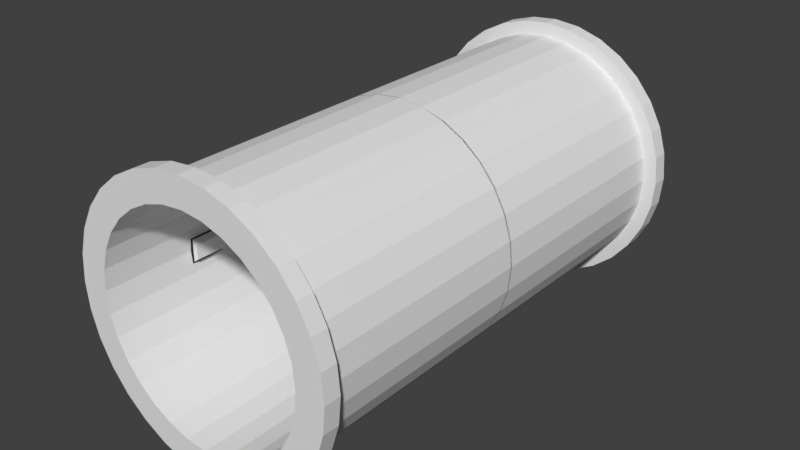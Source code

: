 # Source: tunnel.blend  (saved by Blender 2.79.0; exported with 4.5.12 LTS)
import bpy
from mathutils import Matrix  # noqa: F401  (used for matrix-valued properties, if any)

bpy.ops.wm.read_factory_settings(use_empty=True)
scene = bpy.context.scene
scene.name = 'Scene'

# ---- collections
col_collection_1 = bpy.data.collections.new('Collection 1'); scene.collection.children.link(col_collection_1)

# ---- materials (node trees are filled in below, after node groups)
mat_black = bpy.data.materials.new('black')
mat_black.alpha_threshold = 0.0
mat_black.use_transparent_shadow = False
mat_black.diffuse_color = (0.03522, 0.03522, 0.03522, 1.0)
mat_black.roughness = 0.5
mat_black.specular_intensity = 0.08621
mat_light = bpy.data.materials.new('Light')
mat_light.alpha_threshold = 0.0
mat_light.use_transparent_shadow = False
mat_light.roughness = 0.5

# ---- material node trees

# ---- world
world_world = bpy.data.worlds.new('World'); scene.world = world_world
world_world.color = (0.05088, 0.05088, 0.05088)
world_world.use_sun_shadow = False
world_world.sun_shadow_jitter_overblur = 0.0
world_world.cycles.sampling_method = 'MANUAL'

# ---- meshes
me_cube_004 = bpy.data.meshes.new('Cube.004')
me_cube_004.from_pydata([(-1.0, -1.0, -1.0), (-1.0, -1.0, 1.0), (-1.0, 1.854, -1.0), (-1.0, 1.854, 1.0), (-0.5372, -1.0, -0.6645), (-0.5372, -1.0, 0.6645), (-0.5372, 1.854, -0.6645), (-0.5372, 1.854, 0.6645), (-1.246, 1.854, -1.0), (-1.246, -1.0, -1.0), (-1.246, -1.0, 1.0), (-1.246, 1.854, 1.0), (-1.0, 1.961, -1.107), (-1.0, -1.107, -1.107), (-1.0, -1.107, 1.107), (-1.0, 1.961, 1.107), (-1.246, 1.961, -1.107), (-1.246, -1.107, -1.107), (-1.246, -1.107, 1.107), (-1.246, 1.961, 1.107)], [], [(11, 10, 18, 19), (2, 3, 7, 6), (6, 7, 5, 4), (4, 5, 1, 0), (2, 6, 4, 0), (7, 3, 1, 5), (9, 10, 11, 8), (2, 0, 13, 12), (1, 3, 15, 14), (10, 9, 17, 18), (14, 15, 19, 18), (12, 13, 17, 16), (15, 12, 16, 19), (13, 14, 18, 17), (3, 2, 12, 15), (9, 8, 16, 17), (0, 1, 14, 13), (8, 11, 19, 16)])
me_cube_004.polygons.foreach_set('material_index', [0, 1, 1, 1, 1, 1, 0, 0, 0, 0, 0, 0, 0, 0, 0, 0, 0, 0])
me_cube_004.materials.append(mat_black)
me_cube_004.materials.append(mat_light)
me_cube_004.use_remesh_preserve_volume = False
me_cube_004.use_remesh_preserve_attributes = False
me_cube_004.use_mirror_vertex_groups = False
me_cube_004.update()
me_cube_006 = bpy.data.meshes.new('Cube.006')
me_cube_006.from_pydata([(-1.0, -1.0, -1.0), (-1.0, -1.0, 1.0), (-1.0, 1.854, -1.0), (-1.0, 1.854, 1.0), (-0.5372, -1.0, -0.6645), (-0.5372, -1.0, 0.6645), (-0.5372, 1.854, -0.6645), (-0.5372, 1.854, 0.6645), (-1.246, 1.854, -1.0), (-1.246, -1.0, -1.0), (-1.246, -1.0, 1.0), (-1.246, 1.854, 1.0), (-1.0, 1.961, -1.107), (-1.0, -1.107, -1.107), (-1.0, -1.107, 1.107), (-1.0, 1.961, 1.107), (-1.246, 1.961, -1.107), (-1.246, -1.107, -1.107), (-1.246, -1.107, 1.107), (-1.246, 1.961, 1.107)], [], [(11, 10, 18, 19), (2, 3, 7, 6), (6, 7, 5, 4), (4, 5, 1, 0), (2, 6, 4, 0), (7, 3, 1, 5), (9, 10, 11, 8), (2, 0, 13, 12), (1, 3, 15, 14), (10, 9, 17, 18), (14, 15, 19, 18), (12, 13, 17, 16), (15, 12, 16, 19), (13, 14, 18, 17), (3, 2, 12, 15), (9, 8, 16, 17), (0, 1, 14, 13), (8, 11, 19, 16)])
me_cube_006.polygons.foreach_set('material_index', [0, 1, 1, 1, 1, 1, 0, 0, 0, 0, 0, 0, 0, 0, 0, 0, 0, 0])
me_cube_006.materials.append(mat_black)
me_cube_006.materials.append(mat_light)
me_cube_006.use_remesh_preserve_volume = False
me_cube_006.use_remesh_preserve_attributes = False
me_cube_006.use_mirror_vertex_groups = False
me_cube_006.update()
me_cube_005 = bpy.data.meshes.new('Cube.005')
me_cube_005.from_pydata([(-1.0, -1.0, -1.0), (-1.0, -1.0, 1.0), (-1.0, 1.854, -1.0), (-1.0, 1.854, 1.0), (-0.5372, -1.0, -0.6645), (-0.5372, -1.0, 0.6645), (-0.5372, 1.854, -0.6645), (-0.5372, 1.854, 0.6645), (-1.246, 1.854, -1.0), (-1.246, -1.0, -1.0), (-1.246, -1.0, 1.0), (-1.246, 1.854, 1.0), (-1.0, 1.961, -1.107), (-1.0, -1.107, -1.107), (-1.0, -1.107, 1.107), (-1.0, 1.961, 1.107), (-1.246, 1.961, -1.107), (-1.246, -1.107, -1.107), (-1.246, -1.107, 1.107), (-1.246, 1.961, 1.107)], [], [(11, 10, 18, 19), (2, 3, 7, 6), (6, 7, 5, 4), (4, 5, 1, 0), (2, 6, 4, 0), (7, 3, 1, 5), (9, 10, 11, 8), (2, 0, 13, 12), (1, 3, 15, 14), (10, 9, 17, 18), (14, 15, 19, 18), (12, 13, 17, 16), (15, 12, 16, 19), (13, 14, 18, 17), (3, 2, 12, 15), (9, 8, 16, 17), (0, 1, 14, 13), (8, 11, 19, 16)])
me_cube_005.polygons.foreach_set('material_index', [0, 1, 1, 1, 1, 1, 0, 0, 0, 0, 0, 0, 0, 0, 0, 0, 0, 0])
me_cube_005.materials.append(mat_black)
me_cube_005.materials.append(mat_light)
me_cube_005.use_remesh_preserve_volume = False
me_cube_005.use_remesh_preserve_attributes = False
me_cube_005.use_mirror_vertex_groups = False
me_cube_005.update()
me_cube_001 = bpy.data.meshes.new('Cube.001')
me_cube_001.from_pydata([(-1.0, -1.0, -1.0), (-1.0, -1.0, 1.0), (-1.0, 1.854, -1.0), (-1.0, 1.854, 1.0), (-0.5372, -1.0, -0.6645), (-0.5372, -1.0, 0.6645), (-0.5372, 1.854, -0.6645), (-0.5372, 1.854, 0.6645), (-1.246, 1.854, -1.0), (-1.246, -1.0, -1.0), (-1.246, -1.0, 1.0), (-1.246, 1.854, 1.0), (-1.0, 1.961, -1.107), (-1.0, -1.107, -1.107), (-1.0, -1.107, 1.107), (-1.0, 1.961, 1.107), (-1.246, 1.961, -1.107), (-1.246, -1.107, -1.107), (-1.246, -1.107, 1.107), (-1.246, 1.961, 1.107)], [], [(11, 10, 18, 19), (2, 3, 7, 6), (6, 7, 5, 4), (4, 5, 1, 0), (2, 6, 4, 0), (7, 3, 1, 5), (9, 10, 11, 8), (2, 0, 13, 12), (1, 3, 15, 14), (10, 9, 17, 18), (14, 15, 19, 18), (12, 13, 17, 16), (15, 12, 16, 19), (13, 14, 18, 17), (3, 2, 12, 15), (9, 8, 16, 17), (0, 1, 14, 13), (8, 11, 19, 16)])
me_cube_001.polygons.foreach_set('material_index', [0, 1, 1, 1, 1, 1, 0, 0, 0, 0, 0, 0, 0, 0, 0, 0, 0, 0])
me_cube_001.materials.append(mat_black)
me_cube_001.materials.append(mat_light)
me_cube_001.use_remesh_preserve_volume = False
me_cube_001.use_remesh_preserve_attributes = False
me_cube_001.use_mirror_vertex_groups = False
me_cube_001.update()
me_cube_003 = bpy.data.meshes.new('Cube.003')
me_cube_003.from_pydata([(-1.0, -1.0, -1.0), (-1.0, -1.0, 1.0), (-1.0, 1.854, -1.0), (-1.0, 1.854, 1.0), (-0.5372, -1.0, -0.6645), (-0.5372, -1.0, 0.6645), (-0.5372, 1.854, -0.6645), (-0.5372, 1.854, 0.6645), (-1.246, 1.854, -1.0), (-1.246, -1.0, -1.0), (-1.246, -1.0, 1.0), (-1.246, 1.854, 1.0), (-1.0, 1.961, -1.107), (-1.0, -1.107, -1.107), (-1.0, -1.107, 1.107), (-1.0, 1.961, 1.107), (-1.246, 1.961, -1.107), (-1.246, -1.107, -1.107), (-1.246, -1.107, 1.107), (-1.246, 1.961, 1.107)], [], [(11, 10, 18, 19), (2, 3, 7, 6), (6, 7, 5, 4), (4, 5, 1, 0), (2, 6, 4, 0), (7, 3, 1, 5), (9, 10, 11, 8), (2, 0, 13, 12), (1, 3, 15, 14), (10, 9, 17, 18), (14, 15, 19, 18), (12, 13, 17, 16), (15, 12, 16, 19), (13, 14, 18, 17), (3, 2, 12, 15), (9, 8, 16, 17), (0, 1, 14, 13), (8, 11, 19, 16)])
me_cube_003.polygons.foreach_set('material_index', [0, 1, 1, 1, 1, 1, 0, 0, 0, 0, 0, 0, 0, 0, 0, 0, 0, 0])
me_cube_003.materials.append(mat_black)
me_cube_003.materials.append(mat_light)
me_cube_003.use_remesh_preserve_volume = False
me_cube_003.use_remesh_preserve_attributes = False
me_cube_003.use_mirror_vertex_groups = False
me_cube_003.update()
me_cube_002 = bpy.data.meshes.new('Cube.002')
me_cube_002.from_pydata([(-1.0, -1.0, -1.0), (-1.0, -1.0, 1.0), (-1.0, 1.854, -1.0), (-1.0, 1.854, 1.0), (-0.5372, -1.0, -0.6645), (-0.5372, -1.0, 0.6645), (-0.5372, 1.854, -0.6645), (-0.5372, 1.854, 0.6645), (-1.246, 1.854, -1.0), (-1.246, -1.0, -1.0), (-1.246, -1.0, 1.0), (-1.246, 1.854, 1.0), (-1.0, 1.961, -1.107), (-1.0, -1.107, -1.107), (-1.0, -1.107, 1.107), (-1.0, 1.961, 1.107), (-1.246, 1.961, -1.107), (-1.246, -1.107, -1.107), (-1.246, -1.107, 1.107), (-1.246, 1.961, 1.107)], [], [(11, 10, 18, 19), (2, 3, 7, 6), (6, 7, 5, 4), (4, 5, 1, 0), (2, 6, 4, 0), (7, 3, 1, 5), (9, 10, 11, 8), (2, 0, 13, 12), (1, 3, 15, 14), (10, 9, 17, 18), (14, 15, 19, 18), (12, 13, 17, 16), (15, 12, 16, 19), (13, 14, 18, 17), (3, 2, 12, 15), (9, 8, 16, 17), (0, 1, 14, 13), (8, 11, 19, 16)])
me_cube_002.polygons.foreach_set('material_index', [0, 1, 1, 1, 1, 1, 0, 0, 0, 0, 0, 0, 0, 0, 0, 0, 0, 0])
me_cube_002.materials.append(mat_black)
me_cube_002.materials.append(mat_light)
me_cube_002.use_remesh_preserve_volume = False
me_cube_002.use_remesh_preserve_attributes = False
me_cube_002.use_mirror_vertex_groups = False
me_cube_002.update()
me_cylinder = bpy.data.meshes.new('Cylinder')
me_cylinder.from_pydata([(0.0, 1.0, -1.993), (0.0, 1.0, 0.007452), (0.1951, 0.9808, -1.993), (0.1951, 0.9808, 0.007452), (0.3827, 0.9239, -1.993), (0.3827, 0.9239, 0.007452), (0.5556, 0.8315, -1.993), (0.5556, 0.8315, 0.007452), (0.7071, 0.7071, -1.993), (0.7071, 0.7071, 0.007452), (0.8315, 0.5556, -1.993), (0.8315, 0.5556, 0.007452), (0.9239, 0.3827, -1.993), (0.9239, 0.3827, 0.007452), (0.9808, 0.1951, -1.993), (0.9808, 0.1951, 0.007452), (1.0, 5.626e-10, -1.993), (1.0, 5.626e-10, 0.007452), (0.9808, -0.1951, -1.993), (0.9808, -0.1951, 0.007452), (0.9239, -0.3827, -1.993), (0.9239, -0.3827, 0.007452), (0.8315, -0.5556, -1.993), (0.8315, -0.5556, 0.007452), (0.7071, -0.7071, -1.993), (0.7071, -0.7071, 0.007452), (0.5556, -0.8315, -1.993), (0.5556, -0.8315, 0.007452), (0.3827, -0.9239, -1.993), (0.3827, -0.9239, 0.007452), (0.1951, -0.9808, -1.993), (0.1951, -0.9808, 0.007452), (-3.258e-07, -1.0, -1.993), (-3.258e-07, -1.0, 0.007452), (-0.1951, -0.9808, -1.993), (-0.1951, -0.9808, 0.007452), (-0.3827, -0.9239, -1.993), (-0.3827, -0.9239, 0.007452), (-0.5556, -0.8315, -1.993), (-0.5556, -0.8315, 0.007452), (-0.7071, -0.7071, -1.993), (-0.7071, -0.7071, 0.007452), (-0.8315, -0.5556, -1.993), (-0.8315, -0.5556, 0.007452), (-0.9239, -0.3827, -1.993), (-0.9239, -0.3827, 0.007452), (-0.9808, -0.1951, -1.993), (-0.9808, -0.1951, 0.007452), (-1.0, 8.907e-07, -1.993), (-1.0, 8.907e-07, 0.007452), (-0.9808, 0.1951, -1.993), (-0.9808, 0.1951, 0.007452), (-0.9239, 0.3827, -1.993), (-0.9239, 0.3827, 0.007452), (-0.8315, 0.5556, -1.993), (-0.8315, 0.5556, 0.007452), (-0.7071, 0.7071, -1.993), (-0.7071, 0.7071, 0.007452), (-0.5556, 0.8315, -1.993), (-0.5556, 0.8315, 0.007452), (-0.3827, 0.9239, -1.993), (-0.3827, 0.9239, 0.007452), (-0.1951, 0.9808, -1.993), (-0.1951, 0.9808, 0.007452), (0.0, 0.881, -1.993), (0.0, 0.881, 0.007452), (0.1719, 0.8641, -1.993), (0.1719, 0.8641, 0.007452), (0.3371, 0.8139, -1.993), (0.3371, 0.8139, 0.007452), (0.4895, 0.7325, -1.993), (0.4895, 0.7325, 0.007452), (0.623, 0.623, -1.993), (0.623, 0.623, 0.007452), (0.7325, 0.4895, -1.993), (0.7325, 0.4895, 0.007452), (0.8139, 0.3371, -1.993), (0.8139, 0.3371, 0.007452), (0.8641, 0.1719, -1.993), (0.8641, 0.1719, 0.007452), (0.881, 5.626e-10, -1.993), (0.881, 5.626e-10, 0.007452), (0.8641, -0.1719, -1.993), (0.8641, -0.1719, 0.007452), (0.8139, -0.3371, -1.993), (0.8139, -0.3371, 0.007452), (0.7325, -0.4895, -1.993), (0.7325, -0.4895, 0.007452), (0.623, -0.623, -1.993), (0.623, -0.623, 0.007452), (0.4895, -0.7325, -1.993), (0.4895, -0.7325, 0.007452), (0.3371, -0.8139, -1.993), (0.3371, -0.8139, 0.007452), (0.1719, -0.8641, -1.993), (0.1719, -0.8641, 0.007452), (-3.258e-07, -0.881, -1.993), (-3.258e-07, -0.881, 0.007452), (-0.1719, -0.8641, -1.993), (-0.1719, -0.8641, 0.007452), (-0.3371, -0.8139, -1.993), (-0.3371, -0.8139, 0.007452), (-0.4895, -0.7325, -1.993), (-0.4895, -0.7325, 0.007452), (-0.623, -0.623, -1.993), (-0.623, -0.623, 0.007452), (-0.7325, -0.4895, -1.993), (-0.7325, -0.4895, 0.007452), (-0.8139, -0.3371, -1.993), (-0.8139, -0.3371, 0.007452), (-0.8641, -0.1719, -1.993), (-0.8641, -0.1719, 0.007452), (-0.881, 8.907e-07, -1.993), (-0.881, 8.907e-07, 0.007452), (-0.8641, 0.1719, -1.993), (-0.8641, 0.1719, 0.007452), (-0.8139, 0.3371, -1.993), (-0.8139, 0.3371, 0.007452), (-0.7325, 0.4895, -1.993), (-0.7325, 0.4895, 0.007452), (-0.623, 0.623, -1.993), (-0.623, 0.623, 0.007452), (-0.4895, 0.7325, -1.993), (-0.4895, 0.7325, 0.007452), (-0.3371, 0.8139, -1.993), (-0.3371, 0.8139, 0.007452), (-0.1719, 0.8641, -1.993), (-0.1719, 0.8641, 0.007452), (0.0, 1.0, -1.858), (0.1951, 0.9808, -1.858), (0.3827, 0.9239, -1.858), (0.5556, 0.8315, -1.858), (0.7071, 0.7071, -1.858), (0.8315, 0.5556, -1.858), (0.9239, 0.3827, -1.858), (0.9808, 0.1951, -1.858), (1.0, 5.626e-10, -1.858), (0.9808, -0.1951, -1.858), (0.9239, -0.3827, -1.858), (0.8315, -0.5556, -1.858), (0.7071, -0.7071, -1.858), (0.5556, -0.8315, -1.858), (0.3827, -0.9239, -1.858), (0.1951, -0.9808, -1.858), (-3.258e-07, -1.0, -1.858), (-0.1951, -0.9808, -1.858), (-0.3827, -0.9239, -1.858), (-0.5556, -0.8315, -1.858), (-0.7071, -0.7071, -1.858), (-0.8315, -0.5556, -1.858), (-0.9239, -0.3827, -1.858), (-0.9808, -0.1951, -1.858), (-1.0, 8.907e-07, -1.858), (-0.9808, 0.1951, -1.858), (-0.9239, 0.3827, -1.858), (-0.8315, 0.5556, -1.858), (-0.7071, 0.7071, -1.858), (-0.5556, 0.8315, -1.858), (-0.3827, 0.9239, -1.858), (-0.1951, 0.9808, -1.858), (4.103e-08, 1.109, -1.993), (0.2164, 1.088, -1.993), (0.2164, 1.088, -1.858), (0.4244, 1.025, -1.993), (0.4244, 1.025, -1.858), (0.6161, 0.9221, -1.993), (0.6161, 0.9221, -1.858), (0.7842, 0.7842, -1.993), (0.7842, 0.7842, -1.858), (0.9221, 0.6161, -1.993), (0.9221, 0.6161, -1.858), (1.025, 0.4244, -1.993), (1.025, 0.4244, -1.858), (1.088, 0.2164, -1.993), (1.088, 0.2164, -1.858), (1.109, 1.666e-08, -1.993), (1.109, 1.666e-08, -1.858), (1.088, -0.2164, -1.993), (1.088, -0.2164, -1.858), (1.025, -0.4244, -1.993), (1.025, -0.4244, -1.858), (0.9221, -0.6161, -1.993), (0.9221, -0.6161, -1.858), (0.7842, -0.7842, -1.993), (0.7842, -0.7842, -1.858), (0.6161, -0.9221, -1.993), (0.6161, -0.9221, -1.858), (0.4244, -1.025, -1.993), (0.4244, -1.025, -1.858), (0.2164, -1.088, -1.993), (0.2164, -1.088, -1.858), (-3.591e-07, -1.109, -1.993), (-3.591e-07, -1.109, -1.858), (-0.2164, -1.088, -1.993), (-0.2164, -1.088, -1.858), (-0.4244, -1.025, -1.993), (-0.4244, -1.025, -1.858), (-0.6161, -0.9221, -1.993), (-0.6161, -0.9221, -1.858), (-0.7842, -0.7842, -1.993), (-0.7842, -0.7842, -1.858), (-0.9221, -0.6161, -1.993), (-0.9221, -0.6161, -1.858), (-1.025, -0.4244, -1.993), (-1.025, -0.4244, -1.858), (-1.088, -0.2164, -1.993), (-1.088, -0.2164, -1.858), (-1.109, 9.914e-07, -1.993), (-1.109, 9.914e-07, -1.858), (-1.088, 0.2164, -1.993), (-1.088, 0.2164, -1.858), (-1.025, 0.4244, -1.993), (-1.025, 0.4244, -1.858), (-0.9221, 0.6161, -1.993), (-0.9221, 0.6161, -1.858), (-0.7842, 0.7842, -1.993), (-0.7842, 0.7842, -1.858), (-0.6161, 0.9221, -1.993), (-0.6161, 0.9221, -1.858), (-0.4244, 1.025, -1.993), (-0.4244, 1.025, -1.858), (-0.2163, 1.088, -1.993), (-0.2163, 1.088, -1.858), (4.103e-08, 1.109, -1.858)], [], [(128, 1, 3, 129), (129, 3, 5, 130), (130, 5, 7, 131), (131, 7, 9, 132), (132, 9, 11, 133), (133, 11, 13, 134), (134, 13, 15, 135), (135, 15, 17, 136), (136, 17, 19, 137), (137, 19, 21, 138), (138, 21, 23, 139), (139, 23, 25, 140), (140, 25, 27, 141), (141, 27, 29, 142), (142, 29, 31, 143), (143, 31, 33, 144), (144, 33, 35, 145), (145, 35, 37, 146), (146, 37, 39, 147), (147, 39, 41, 148), (148, 41, 43, 149), (149, 43, 45, 150), (150, 45, 47, 151), (151, 47, 49, 152), (152, 49, 51, 153), (153, 51, 53, 154), (154, 53, 55, 155), (155, 55, 57, 156), (156, 57, 59, 157), (157, 59, 61, 158), (158, 61, 63, 159), (159, 63, 1, 128), (64, 66, 67, 65), (66, 68, 69, 67), (68, 70, 71, 69), (70, 72, 73, 71), (72, 74, 75, 73), (74, 76, 77, 75), (76, 78, 79, 77), (78, 80, 81, 79), (80, 82, 83, 81), (82, 84, 85, 83), (84, 86, 87, 85), (86, 88, 89, 87), (88, 90, 91, 89), (90, 92, 93, 91), (92, 94, 95, 93), (94, 96, 97, 95), (96, 98, 99, 97), (98, 100, 101, 99), (100, 102, 103, 101), (102, 104, 105, 103), (104, 106, 107, 105), (106, 108, 109, 107), (108, 110, 111, 109), (110, 112, 113, 111), (112, 114, 115, 113), (114, 116, 117, 115), (116, 118, 119, 117), (118, 120, 121, 119), (120, 122, 123, 121), (122, 124, 125, 123), (124, 126, 127, 125), (126, 64, 65, 127), (0, 2, 66, 64), (3, 1, 65, 67), (2, 4, 68, 66), (5, 3, 67, 69), (4, 6, 70, 68), (7, 5, 69, 71), (6, 8, 72, 70), (9, 7, 71, 73), (8, 10, 74, 72), (11, 9, 73, 75), (10, 12, 76, 74), (13, 11, 75, 77), (12, 14, 78, 76), (15, 13, 77, 79), (14, 16, 80, 78), (17, 15, 79, 81), (16, 18, 82, 80), (19, 17, 81, 83), (18, 20, 84, 82), (21, 19, 83, 85), (20, 22, 86, 84), (23, 21, 85, 87), (22, 24, 88, 86), (25, 23, 87, 89), (24, 26, 90, 88), (27, 25, 89, 91), (26, 28, 92, 90), (29, 27, 91, 93), (28, 30, 94, 92), (31, 29, 93, 95), (30, 32, 96, 94), (33, 31, 95, 97), (32, 34, 98, 96), (35, 33, 97, 99), (34, 36, 100, 98), (37, 35, 99, 101), (36, 38, 102, 100), (39, 37, 101, 103), (38, 40, 104, 102), (41, 39, 103, 105), (40, 42, 106, 104), (43, 41, 105, 107), (42, 44, 108, 106), (45, 43, 107, 109), (44, 46, 110, 108), (47, 45, 109, 111), (46, 48, 112, 110), (49, 47, 111, 113), (48, 50, 114, 112), (51, 49, 113, 115), (50, 52, 116, 114), (53, 51, 115, 117), (52, 54, 118, 116), (55, 53, 117, 119), (54, 56, 120, 118), (57, 55, 119, 121), (56, 58, 122, 120), (59, 57, 121, 123), (58, 60, 124, 122), (61, 59, 123, 125), (60, 62, 126, 124), (63, 61, 125, 127), (62, 0, 64, 126), (1, 63, 127, 65), (32, 30, 189, 191), (139, 140, 184, 182), (14, 12, 171, 173), (140, 141, 186, 184), (141, 142, 188, 186), (48, 46, 205, 207), (30, 28, 187, 189), (142, 143, 190, 188), (12, 10, 169, 171), (143, 144, 192, 190), (0, 62, 221, 160), (144, 145, 194, 192), (46, 44, 203, 205), (145, 146, 196, 194), (28, 26, 185, 187), (10, 8, 167, 169), (146, 147, 198, 196), (62, 60, 219, 221), (147, 148, 200, 198), (44, 42, 201, 203), (148, 149, 202, 200), (26, 24, 183, 185), (8, 6, 165, 167), (149, 150, 204, 202), (60, 58, 217, 219), (150, 151, 206, 204), (42, 40, 199, 201), (151, 152, 208, 206), (24, 22, 181, 183), (6, 4, 163, 165), (152, 153, 210, 208), (58, 56, 215, 217), (221, 222, 223, 160), (219, 220, 222, 221), (217, 218, 220, 219), (215, 216, 218, 217), (213, 214, 216, 215), (211, 212, 214, 213), (209, 210, 212, 211), (207, 208, 210, 209), (205, 206, 208, 207), (203, 204, 206, 205), (201, 202, 204, 203), (199, 200, 202, 201), (197, 198, 200, 199), (195, 196, 198, 197), (193, 194, 196, 195), (191, 192, 194, 193), (189, 190, 192, 191), (187, 188, 190, 189), (185, 186, 188, 187), (183, 184, 186, 185), (181, 182, 184, 183), (179, 180, 182, 181), (177, 178, 180, 179), (175, 176, 178, 177), (173, 174, 176, 175), (171, 172, 174, 173), (169, 170, 172, 171), (167, 168, 170, 169), (165, 166, 168, 167), (163, 164, 166, 165), (161, 162, 164, 163), (160, 223, 162, 161), (50, 48, 207, 209), (138, 139, 182, 180), (137, 138, 180, 178), (16, 14, 173, 175), (136, 137, 178, 176), (34, 32, 191, 193), (52, 50, 209, 211), (135, 136, 176, 174), (134, 135, 174, 172), (18, 16, 175, 177), (133, 134, 172, 170), (36, 34, 193, 195), (159, 128, 223, 222), (2, 0, 160, 161), (54, 52, 211, 213), (132, 133, 170, 168), (158, 159, 222, 220), (131, 132, 168, 166), (157, 158, 220, 218), (20, 18, 177, 179), (130, 131, 166, 164), (38, 36, 195, 197), (156, 157, 218, 216), (56, 54, 213, 215), (129, 130, 164, 162), (155, 156, 216, 214), (4, 2, 161, 163), (128, 129, 162, 223), (154, 155, 214, 212), (22, 20, 179, 181), (40, 38, 197, 199), (153, 154, 212, 210)])
me_cylinder.use_remesh_preserve_volume = False
me_cylinder.use_remesh_preserve_attributes = False
me_cylinder.use_mirror_vertex_groups = False
me_cylinder.update()

# ---- objects
ob_cube_003 = bpy.data.objects.new('Cube.003', me_cube_004)
ob_cube_005 = bpy.data.objects.new('Cube.005', me_cube_006)
ob_cube_004 = bpy.data.objects.new('Cube.004', me_cube_005)
ob_cube = bpy.data.objects.new('Cube', me_cube_001)
ob_cube_002 = bpy.data.objects.new('Cube.002', me_cube_003)
ob_cube_001 = bpy.data.objects.new('Cube.001', me_cube_002)
ob_cylinder = bpy.data.objects.new('Cylinder', me_cylinder)

# ---- transforms, parenting, visibility, modifiers, constraints
ob_cube_003.location = (3.295, 4.958, 0.006907)
ob_cube_003.rotation_euler = (0.0, 0.0, -3.142)
ob_cube_003.scale = (0.3731, 0.3731, 0.3731)
ob_cube_003.lineart.crease_threshold = 0.0
ob_cube_005.parent = ob_cube_003
ob_cube_005.matrix_parent_inverse = Matrix(((2.68, 0.0, 0.0, 8.859), (-3.941e-07, 2.68, 0.0, 13.23), (5.517e-10, 0.0, 2.68, -0.01851), (0.0, 0.0, 0.0, 1.0)))
ob_cube_005.location = (-3.305, 0.06589, 0.006907)
ob_cube_005.scale = (0.3731, 0.3731, 0.3731)
ob_cube_005.lineart.crease_threshold = 0.0
ob_cube_004.parent = ob_cube_003
ob_cube_004.matrix_parent_inverse = Matrix(((2.68, 0.0, 0.0, 8.859), (-3.941e-07, 2.68, 0.0, 13.23), (5.517e-10, 0.0, 2.68, -0.01851), (0.0, 0.0, 0.0, 1.0)))
ob_cube_004.location = (-3.305, 5.066, 0.006907)
ob_cube_004.scale = (0.3731, 0.3731, 0.3731)
ob_cube_004.lineart.crease_threshold = 0.0
ob_cube.location = (-3.305, -4.934, 0.006907)
ob_cube.scale = (0.3731, 0.3731, 0.3731)
ob_cube.lineart.crease_threshold = 0.0
ob_cube_002.parent = ob_cube
ob_cube_002.matrix_parent_inverse = Matrix(((2.68, 0.0, 0.0, 8.859), (-3.941e-07, 2.68, 0.0, 13.23), (5.517e-10, 0.0, 2.68, -0.01851), (0.0, 0.0, 0.0, 1.0)))
ob_cube_002.location = (-3.305, 5.066, 0.006907)
ob_cube_002.scale = (0.3731, 0.3731, 0.3731)
ob_cube_002.lineart.crease_threshold = 0.0
ob_cube_001.parent = ob_cube
ob_cube_001.matrix_parent_inverse = Matrix(((2.68, 0.0, 0.0, 8.859), (-3.941e-07, 2.68, 0.0, 13.23), (5.517e-10, 0.0, 2.68, -0.01851), (0.0, 0.0, 0.0, 1.0)))
ob_cube_001.location = (-3.305, 0.06589, 0.006907)
ob_cube_001.scale = (0.3731, 0.3731, 0.3731)
ob_cube_001.lineart.crease_threshold = 0.0
ob_cylinder.location = (0.0, 0.0, 0.0)
ob_cylinder.rotation_euler = (-1.571, -0.0, 0.0)
ob_cylinder.scale = (4.254, 4.254, 4.254)
ob_cylinder.lineart.crease_threshold = 0.0
_m = ob_cylinder.modifiers.new('Mirror', 'MIRROR')
_m.use_axis = (False, False, True)

# ---- collection membership
col_collection_1.objects.link(ob_cube_003)
col_collection_1.objects.link(ob_cube_005)
col_collection_1.objects.link(ob_cube_004)
col_collection_1.objects.link(ob_cube)
col_collection_1.objects.link(ob_cube_002)
col_collection_1.objects.link(ob_cube_001)
col_collection_1.objects.link(ob_cylinder)

# ---- scene / render settings (as saved in the file)
scene.frame_start = 1; scene.frame_end = 250; scene.frame_set(1)
scene.render.engine = 'BLENDER_EEVEE_NEXT'
scene.render.resolution_percentage = 50
scene.render.dither_intensity = 0.0
scene.cycles.use_denoising = False
scene.cycles.samples = 128
scene.cycles.sampling_pattern = 'TABULATED_SOBOL'
scene.cycles.use_adaptive_sampling = False
scene.cycles.use_light_tree = False
scene.cycles.blur_glossy = 0.0
scene.cycles.sample_clamp_indirect = 0.0
scene.view_settings.view_transform = 'Standard'
bpy.context.view_layer.update()

# ---- added for rendering (the .blend has no active camera and no usable light): camera, sun
cam_auto = bpy.data.cameras.new('AutoCamera')
cam_auto.lens = 50.0
cam_auto.sensor_width = 36.0
cam_auto.clip_end = 1000.0
ob_auto_camera = bpy.data.objects.new('AutoCamera', cam_auto)
scene.collection.objects.link(ob_auto_camera)
ob_auto_camera.location = (19.9587, -23.9505, 15.967)
ob_auto_camera.rotation_euler = (1.09748, -7.21219e-08, 0.694738)
scene.camera = ob_auto_camera
light_auto_sun = bpy.data.lights.new('AutoSun', 'SUN')
light_auto_sun.energy = 3.0
light_auto_sun.angle = 0.0523599
ob_auto_sun = bpy.data.objects.new('AutoSun', light_auto_sun)
scene.collection.objects.link(ob_auto_sun)
ob_auto_sun.rotation_euler = (0.872665, 0.174533, 0.523599)
bpy.context.view_layer.update()
